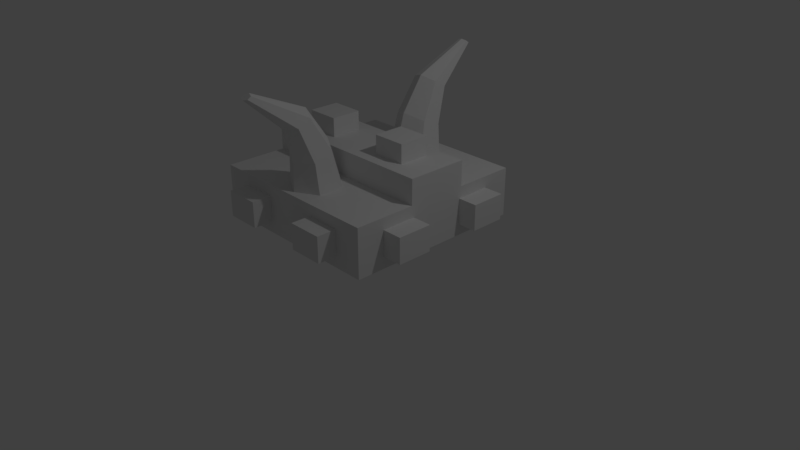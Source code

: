 # Source: Hats.blend  (saved by Blender 2.79.0; exported with 4.5.12 LTS)
import bpy
from mathutils import Matrix  # noqa: F401  (used for matrix-valued properties, if any)

bpy.ops.wm.read_factory_settings(use_empty=True)
scene = bpy.context.scene
scene.name = 'Scene'

# ---- collections
col_collection_1 = bpy.data.collections.new('Collection 1'); scene.collection.children.link(col_collection_1)

# ---- materials (node trees are filled in below, after node groups)
mat_viking_helmet = bpy.data.materials.new('Viking Helmet')
mat_viking_helmet.alpha_threshold = 0.0
mat_viking_helmet.diffuse_color = (0.8, 0.2715, 0.2031, 1.0)
mat_viking_helmet.roughness = 0.5
mat_viking_helmet.line_color = (0.0, 0.0, 0.0, 1.0)
mat_horns = bpy.data.materials.new('Horns')
mat_horns.alpha_threshold = 0.0
mat_horns.diffuse_color = (0.5204, 0.4114, 0.3858, 1.0)
mat_horns.roughness = 0.5
mat_extrusions = bpy.data.materials.new('Extrusions')
mat_extrusions.alpha_threshold = 0.0
mat_extrusions.diffuse_color = (0.5894, 0.3831, 0.226, 1.0)
mat_extrusions.roughness = 0.5

# ---- material node trees
mat_viking_helmet.use_nodes = True; mat_viking_helmet.node_tree.nodes.clear()
_N = mat_viking_helmet.node_tree.nodes; _L = mat_viking_helmet.node_tree.links
n0 = _N.new('ShaderNodeOutputMaterial'); n0.name = 'Material Output'; n0.location = (300, 300)
n1 = _N.new('ShaderNodeBsdfDiffuse'); n1.name = 'Diffuse BSDF'; n1.location = (10, 300)
_L.new(n1.outputs[0], n0.inputs[0])
n0.is_active_output = True
mat_horns.use_nodes = True; mat_horns.node_tree.nodes.clear()
_N = mat_horns.node_tree.nodes; _L = mat_horns.node_tree.links
n0 = _N.new('ShaderNodeOutputMaterial'); n0.name = 'Material Output'; n0.location = (300, 300)
n1 = _N.new('ShaderNodeBsdfDiffuse'); n1.name = 'Diffuse BSDF'; n1.location = (10, 300)
_L.new(n1.outputs[0], n0.inputs[0])
n0.is_active_output = True
mat_extrusions.use_nodes = True; mat_extrusions.node_tree.nodes.clear()
_N = mat_extrusions.node_tree.nodes; _L = mat_extrusions.node_tree.links
n0 = _N.new('ShaderNodeOutputMaterial'); n0.name = 'Material Output'; n0.location = (300, 300)
n1 = _N.new('ShaderNodeBsdfDiffuse'); n1.name = 'Diffuse BSDF'; n1.location = (10, 300)
_L.new(n1.outputs[0], n0.inputs[0])
n0.is_active_output = True

# ---- world
world_world = bpy.data.worlds.new('World'); scene.world = world_world
world_world.color = (0.05088, 0.05088, 0.05088)
world_world.use_sun_shadow = False
world_world.sun_shadow_jitter_overblur = 0.0
world_world.cycles.sampling_method = 'MANUAL'

# ---- cameras
cam_camera = bpy.data.cameras.new('Camera')
cam_camera.clip_end = 100.0
cam_camera.lens = 35.0
cam_camera.sensor_width = 32.0
cam_camera.sensor_height = 18.0
cam_camera.ortho_scale = 7.314
cam_camera.dof.focus_distance = 0.0

# ---- lights
light_lamp = bpy.data.lights.new('Lamp', 'POINT')
light_lamp.transmission_factor = 0.0
light_lamp.cutoff_distance = 30.0
light_lamp.energy = 100.0
light_lamp.shadow_buffer_clip_start = 1.001
light_lamp.shadow_soft_size = 0.1
light_lamp.shadow_maximum_resolution = 0.006
light_lamp.use_absolute_resolution = True

# ---- meshes
me_cube = bpy.data.meshes.new('Cube')
me_cube.from_pydata([(-1.194, -1.194, 0.5853), (-1.194, -1.194, 1.216), (1.194, -1.194, 0.5853), (1.194, -1.194, 1.216), (1.194, -0.3979, 1.216), (-1.194, 1.194, 0.5853), (-1.194, 1.194, 1.216), (1.194, 0.3979, 1.216), (1.194, 1.194, 0.5853), (1.194, 1.194, 1.216), (-1.194, -0.3979, 1.216), (-1.194, 0.3979, 1.216), (1.194, -0.3979, 1.541), (1.194, 0.3979, 1.541), (-1.194, -0.3979, 1.541), (-1.194, 0.3979, 1.541), (-1.995e-07, -0.4214, 1.142), (-0.298, -0.6048, 1.067), (-0.298, -0.9574, 1.03), (-1.694e-07, -1.129, 1.03), (0.298, -0.9574, 1.03), (0.298, -0.6048, 1.067), (-1.934e-07, -1.622, 2.507), (-0.06168, -1.643, 2.491), (-0.06168, -1.687, 2.46), (-1.871e-07, -1.709, 2.445), (0.06168, -1.687, 2.46), (0.06168, -1.643, 2.491), (0.2389, -0.7318, 1.678), (0.1798, -0.9781, 2.122), (-1.964e-07, -0.8988, 2.183), (-1.98e-07, -0.6072, 1.756), (-1.739e-07, -1.106, 1.574), (-1.783e-07, -1.224, 2.001), (0.1798, -1.141, 2.031), (0.2389, -0.9824, 1.589), (-0.2389, -0.7318, 1.678), (-0.1798, -0.9781, 2.122), (-0.1798, -1.141, 2.031), (-0.2389, -0.9824, 1.589), (-1.995e-07, 0.4214, 1.142), (-0.298, 0.6048, 1.067), (-0.298, 0.9574, 1.03), (-1.694e-07, 1.129, 1.03), (0.298, 0.9574, 1.03), (0.298, 0.6048, 1.067), (-1.934e-07, 1.622, 2.507), (-0.06168, 1.643, 2.491), (-0.06168, 1.687, 2.46), (-1.871e-07, 1.709, 2.445), (0.06168, 1.687, 2.46), (0.06168, 1.643, 2.491), (0.2389, 0.7318, 1.678), (0.1798, 0.9781, 2.122), (-1.964e-07, 0.8988, 2.183), (-1.98e-07, 0.6072, 1.756), (-1.739e-07, 1.106, 1.574), (-1.783e-07, 1.224, 2.001), (0.1798, 1.141, 2.031), (0.2389, 0.9824, 1.589), (-0.2389, 0.7318, 1.678), (-0.1798, 0.9781, 2.122), (-0.1798, 1.141, 2.031), (-0.2389, 0.9824, 1.589), (-0.3692, -1.194, 1.066), (-0.3692, -1.194, 0.7352), (-0.8246, -1.194, 1.066), (-1.194, -0.8246, 0.7352), (-1.194, -0.3692, 0.7352), (-0.8246, -1.194, 0.7352), (-1.194, -0.8246, 1.066), (-1.194, -0.3692, 1.066), (-0.3692, -1.45, 1.066), (-0.3692, -1.45, 0.7352), (-0.8246, -1.45, 1.066), (-0.8246, -1.45, 0.7352), (-1.45, -0.3692, 1.066), (-1.45, -0.3692, 0.7352), (-1.45, -0.8246, 0.7352), (-1.45, -0.8246, 1.066), (0.3692, -1.194, 1.066), (0.3692, -1.194, 0.7352), (0.8246, -1.194, 1.066), (1.194, -0.8246, 0.7352), (1.194, -0.3692, 0.7352), (0.8246, -1.194, 0.7352), (1.194, -0.8246, 1.066), (1.194, -0.3692, 1.066), (0.3692, -1.45, 1.066), (0.3692, -1.45, 0.7352), (0.8246, -1.45, 1.066), (0.8246, -1.45, 0.7352), (1.45, -0.3692, 1.066), (1.45, -0.3692, 0.7352), (1.45, -0.8246, 0.7352), (1.45, -0.8246, 1.066), (-0.3692, 1.194, 1.066), (-0.3692, 1.194, 0.7352), (-0.8246, 1.194, 1.066), (-1.194, 0.8246, 0.7352), (-1.194, 0.3692, 0.7352), (-0.8246, 1.194, 0.7352), (-1.194, 0.8246, 1.066), (-1.194, 0.3692, 1.066), (-0.3692, 1.45, 1.066), (-0.3692, 1.45, 0.7352), (-0.8246, 1.45, 1.066), (-0.8246, 1.45, 0.7352), (-1.45, 0.3692, 1.066), (-1.45, 0.3692, 0.7352), (-1.45, 0.8246, 0.7352), (-1.45, 0.8246, 1.066), (0.3692, 1.194, 1.066), (0.3692, 1.194, 0.7352), (0.8246, 1.194, 1.066), (1.194, 0.8246, 0.7352), (1.194, 0.3692, 0.7352), (0.8246, 1.194, 0.7352), (1.194, 0.8246, 1.066), (1.194, 0.3692, 1.066), (0.3692, 1.45, 1.066), (0.3692, 1.45, 0.7352), (0.8246, 1.45, 1.066), (0.8246, 1.45, 0.7352), (1.45, 0.3692, 1.066), (1.45, 0.3692, 0.7352), (1.45, 0.8246, 0.7352), (1.45, 0.8246, 1.066), (0.8114, -0.1987, 1.541), (0.8114, 0.1987, 1.541), (-0.8114, -0.1987, 1.541), (-0.8114, 0.1987, 1.541), (-0.3824, 0.1987, 1.785), (-0.3824, 0.1987, 1.541), (-0.3824, -0.1987, 1.541), (0.3824, 0.1987, 1.541), (0.3824, -0.1987, 1.541), (-0.3824, -0.1987, 1.785), (0.3824, 0.1987, 1.785), (0.3824, -0.1987, 1.785), (0.8114, -0.1987, 1.785), (0.8114, 0.1987, 1.785), (-0.8114, -0.1987, 1.785), (-0.8114, 0.1987, 1.785)], [], [(1, 0, 2, 3), (6, 9, 8, 5), (0, 5, 8, 2), (6, 5, 11), (11, 10, 14, 15), (11, 15, 13, 7), (9, 6, 11, 7), (13, 12, 4, 7), (4, 10, 1, 3), (10, 4, 12, 14), (30, 22, 27, 29), (34, 26, 25, 33), (38, 24, 23, 37), (29, 27, 26, 34), (33, 25, 24, 38), (17, 36, 31, 16), (36, 37, 30, 31), (19, 32, 39, 18), (32, 33, 38, 39), (21, 28, 35, 20), (28, 29, 34, 35), (18, 39, 36, 17), (39, 38, 37, 36), (20, 35, 32, 19), (35, 34, 33, 32), (16, 31, 28, 21), (31, 30, 29, 28), (23, 24, 25, 26, 27, 22), (37, 23, 22, 30), (54, 53, 51, 46), (58, 57, 49, 50), (62, 61, 47, 48), (53, 58, 50, 51), (57, 62, 48, 49), (41, 40, 55, 60), (60, 55, 54, 61), (43, 42, 63, 56), (56, 63, 62, 57), (45, 44, 59, 52), (52, 59, 58, 53), (42, 41, 60, 63), (63, 60, 61, 62), (44, 43, 56, 59), (59, 56, 57, 58), (40, 45, 52, 55), (55, 52, 53, 54), (47, 46, 51, 50, 49, 48), (13, 15, 14, 12), (3, 2, 4), (9, 7, 8), (8, 7, 4, 2), (1, 10, 0), (5, 0, 10, 11), (64, 66, 74, 72), (69, 65, 73, 75), (74, 75, 73, 72), (76, 77, 78, 79), (67, 70, 79, 78), (65, 64, 72, 73), (71, 68, 77, 76), (70, 71, 76, 79), (68, 67, 78, 77), (66, 69, 75, 74), (80, 88, 90, 82), (85, 91, 89, 81), (90, 88, 89, 91), (92, 95, 94, 93), (83, 94, 95, 86), (81, 89, 88, 80), (87, 92, 93, 84), (86, 95, 92, 87), (84, 93, 94, 83), (82, 90, 91, 85), (96, 104, 106, 98), (101, 107, 105, 97), (106, 104, 105, 107), (108, 111, 110, 109), (99, 110, 111, 102), (97, 105, 104, 96), (103, 108, 109, 100), (102, 111, 108, 103), (100, 109, 110, 99), (98, 106, 107, 101), (112, 114, 122, 120), (117, 113, 121, 123), (122, 123, 121, 120), (124, 125, 126, 127), (115, 118, 127, 126), (113, 112, 120, 121), (119, 116, 125, 124), (118, 119, 124, 127), (116, 115, 126, 125), (114, 117, 123, 122), (135, 136, 139, 138), (128, 129, 141, 140), (132, 143, 142, 137), (141, 138, 139, 140), (136, 128, 140, 139), (130, 134, 137, 142), (131, 130, 142, 143), (129, 135, 138, 141), (134, 133, 132, 137), (133, 131, 143, 132), (61, 54, 46, 47)])
me_cube.polygons.foreach_set('material_index', [0, 0, 0, 0, 0, 0, 0, 0, 0, 0, 1, 1, 1, 1, 1, 1, 1, 1, 1, 1, 1, 1, 1, 1, 1, 1, 1, 1, 1, 1, 1, 1, 1, 1, 1, 1, 1, 1, 1, 1, 1, 1, 1, 1, 1, 1, 1, 0, 0, 0, 0, 0, 0, 2, 2, 2, 2, 2, 2, 2, 2, 2, 2, 2, 2, 2, 2, 2, 2, 2, 2, 2, 2, 2, 2, 2, 2, 2, 2, 2, 2, 2, 2, 2, 2, 2, 2, 2, 2, 2, 2, 2, 2, 2, 2, 2, 2, 2, 2, 2, 2, 2, 2, 1])
me_cube.materials.append(mat_viking_helmet)
me_cube.materials.append(mat_horns)
me_cube.materials.append(mat_extrusions)
me_cube.use_remesh_preserve_volume = False
me_cube.use_remesh_preserve_attributes = False
me_cube.use_mirror_vertex_groups = False
me_cube.update()

# ---- objects
ob_viking_helmet = bpy.data.objects.new('Viking Helmet', me_cube)
ob_lamp = bpy.data.objects.new('Lamp', light_lamp)
ob_camera = bpy.data.objects.new('Camera', cam_camera)

# ---- transforms, parenting, visibility, modifiers, constraints
ob_viking_helmet.location = (0.0, 0.0, 0.0)
ob_viking_helmet.lock_rotations_4d = False
ob_viking_helmet.empty_display_type = 'ARROWS'
ob_viking_helmet.lineart.crease_threshold = 0.0
ob_lamp.location = (4.076, 1.005, 5.904)
ob_lamp.rotation_euler = (0.6503, 0.05522, 1.866)
ob_lamp.lock_rotations_4d = False
ob_lamp.empty_display_type = 'ARROWS'
ob_lamp.color = (0.0, 0.0, 0.0, 0.0)
ob_lamp.lineart.crease_threshold = 0.0
ob_camera.location = (7.481, -6.508, 5.344)
ob_camera.rotation_euler = (1.109, 0.0, 0.8149)
ob_camera.lock_rotations_4d = False
ob_camera.empty_display_type = 'ARROWS'
ob_camera.color = (0.0, 0.0, 0.0, 0.0)
ob_camera.display_type = 'WIRE'
ob_camera.lineart.crease_threshold = 0.0

# ---- collection membership
col_collection_1.objects.link(ob_viking_helmet)
col_collection_1.objects.link(ob_lamp)
col_collection_1.objects.link(ob_camera)

# ---- scene / render settings (as saved in the file)
scene.camera = ob_camera
scene.frame_start = 1; scene.frame_end = 250; scene.frame_set(89)
scene.render.engine = 'CYCLES'
scene.render.resolution_percentage = 50
scene.render.dither_intensity = 0.0
scene.cycles.use_denoising = False
scene.cycles.samples = 128
scene.cycles.sampling_pattern = 'TABULATED_SOBOL'
scene.cycles.use_adaptive_sampling = False
scene.cycles.use_light_tree = False
scene.cycles.blur_glossy = 0.0
scene.cycles.sample_clamp_indirect = 0.0
scene.view_settings.view_transform = 'Standard'
bpy.context.view_layer.update()
